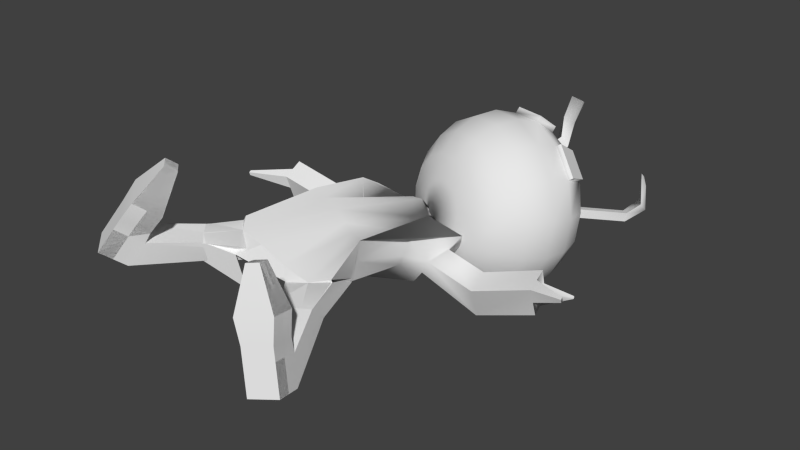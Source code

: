 # Source: mahluq_Dead.blend  (saved by Blender 2.75.0; exported with 4.5.12 LTS)
import bpy
from mathutils import Matrix  # noqa: F401  (used for matrix-valued properties, if any)

bpy.ops.wm.read_factory_settings(use_empty=True)
scene = bpy.context.scene
scene.name = 'Scene'

# ---- collections
col_collection_2 = bpy.data.collections.new('Collection 2'); scene.collection.children.link(col_collection_2)

# ---- materials (node trees are filled in below, after node groups)
mat_mahluq = bpy.data.materials.new('Mahluq')
mat_mahluq.alpha_threshold = 0.0
mat_mahluq.use_transparent_shadow = False
mat_mahluq.roughness = 0.5

# ---- material node trees

# ---- world
world_world = bpy.data.worlds.new('World'); scene.world = world_world
world_world.color = (0.05088, 0.05088, 0.05088)
world_world.use_sun_shadow = False
world_world.sun_shadow_jitter_overblur = 0.0
world_world.cycles.sampling_method = 'MANUAL'
world_world.cycles.sample_map_resolution = 256

# ---- meshes
me_cube = bpy.data.meshes.new('Cube')
me_cube.from_pydata([(0.06652, -0.8622, 0.6085), (-0.06081, -0.7628, 0.5017), (0.2006, -0.7266, 0.5748), (0.07326, -0.6272, 0.468), (-0.05736, -0.5861, 0.9145), (-0.1132, -0.5425, 0.8677), (0.001403, -0.5267, 0.8998), (-0.0544, -0.4831, 0.8529), (0.002857, -0.8125, 0.5551), (0.00623, -0.695, 0.4849), (0.1369, -0.6769, 0.5214), (0.1336, -0.7944, 0.5916), (0.04442, -0.5354, 0.5879), (-0.0265, -0.5049, 0.8763), (0.1717, -0.6348, 0.6946), (-0.08378, -0.5128, 0.8603), (-0.08526, -0.5643, 0.8911), (-0.02798, -0.5564, 0.9071), (-0.1222, -0.7039, 0.6297), (0.005144, -0.8033, 0.7365), (-0.03888, -0.6196, 0.6088), (0.08845, -0.719, 0.7155), (-0.05852, -0.7536, 0.6831), (-0.05588, -0.5346, 0.8837), (0.1081, -0.5851, 0.6413), (0.09125, -0.9035, 0.5405), (-0.03608, -0.8041, 0.4338), (0.2253, -0.7679, 0.5069), (0.09341, -0.6653, 0.3917), (0.02758, -0.8538, 0.4871), (0.03096, -0.7363, 0.4169), (0.1617, -0.7182, 0.4535), (0.1583, -0.8357, 0.5237), (0.1499, -1.001, 0.3794), (0.0226, -0.9021, 0.2726), (0.284, -0.8659, 0.3457), (0.1567, -0.7665, 0.2389), (0.08626, -0.9518, 0.326), (0.08963, -0.8343, 0.2558), (0.2203, -0.8162, 0.2923), (0.217, -0.9337, 0.3626), (-0.217, -0.5068, 0.392), (-0.1419, -0.448, 0.377), (-0.2917, -0.5659, 0.4078), (-0.215, -0.5296, 0.2649), (-0.1948, -0.4047, 0.2561), (-0.2841, -0.5952, 0.2809), (-0.3705, -0.3282, 0.4146), (-0.2609, -0.2338, 0.3764), (-0.4683, -0.4395, 0.3907), (-0.5764, -0.215, 0.266), (-0.4837, -0.05536, 0.2636), (-0.6359, -0.3113, 0.2873), (-0.06081, -0.7628, 0.5017), (0.07326, -0.6272, 0.468), (-0.05736, -0.5861, 0.9145), (-0.1132, -0.5425, 0.8677), (0.001403, -0.5267, 0.8998), (-0.0544, -0.4831, 0.8529), (0.00623, -0.695, 0.4849), (0.1369, -0.6769, 0.5214), (0.04442, -0.5354, 0.5879), (-0.0265, -0.5049, 0.8763), (0.1717, -0.6348, 0.6946), (-0.08378, -0.5128, 0.8603), (-0.08526, -0.5643, 0.8911), (-0.02798, -0.5564, 0.9071), (-0.1222, -0.7039, 0.6297), (-0.03888, -0.6196, 0.6088), (-0.05588, -0.5346, 0.8837), (0.1081, -0.5851, 0.6413), (-0.03608, -0.8041, 0.4338), (0.2253, -0.7679, 0.5069), (0.09799, -0.6685, 0.4001), (0.03096, -0.7363, 0.4169), (0.1617, -0.7182, 0.4535), (0.284, -0.8659, 0.3457), (0.1567, -0.7665, 0.2389), (0.2203, -0.8162, 0.2923), (-0.2176, -0.506, 0.3924), (-0.1515, -0.4353, 0.3823), (-0.2871, -0.5723, 0.4041), (-0.1565, -0.4512, 0.2503), (-0.3705, -0.3282, 0.4146), (-0.2486, -0.2667, 0.319), (-0.4776, -0.4343, 0.4042), (-0.6026, -0.2455, 0.2754), (-0.3007, -0.2504, 0.07216), (-0.6363, -0.3102, 0.2873), (0.3848, 0.4544, 0.3008), (0.2062, 0.4009, 0.2486), (0.3196, 0.6319, 0.3423), (0.1409, 0.5784, 0.2901), (0.2368, 0.3669, 0.6953), (0.1585, 0.3435, 0.6724), (0.2082, 0.4447, 0.7135), (0.1299, 0.4213, 0.6906), (0.2955, 0.4276, 0.2747), (0.1735, 0.4897, 0.2694), (0.2302, 0.6052, 0.3162), (0.3522, 0.5431, 0.3215), (0.1045, 0.5561, 0.4378), (0.169, 0.433, 0.7021), (0.2831, 0.6096, 0.4899), (0.1442, 0.3824, 0.6815), (0.1976, 0.3552, 0.6839), (0.2225, 0.4058, 0.7044), (0.1856, 0.3355, 0.3861), (0.3642, 0.389, 0.4383), (0.145, 0.4458, 0.4119), (0.3237, 0.4993, 0.4641), (0.2749, 0.3623, 0.4122), (0.1833, 0.3941, 0.693), (0.1938, 0.5828, 0.4638), (0.4004, 0.4784, 0.2226), (0.2155, 0.4249, 0.1633), (0.3352, 0.6559, 0.2642), (0.1466, 0.6021, 0.2015), (0.3111, 0.4517, 0.1965), (0.1892, 0.5137, 0.1912), (0.2459, 0.6292, 0.2381), (0.3678, 0.5672, 0.2434), (0.4375, 0.5355, 0.03716), (0.2439, 0.4787, -0.02207), (0.3723, 0.713, 0.07871), (0.1936, 0.6595, 0.02653), (0.3482, 0.5087, 0.01107), (0.2243, 0.5703, 0.004849), (0.283, 0.6862, 0.05262), (0.4049, 0.6242, 0.05794), (-0.08442, 0.3953, 0.283), (-0.108, 0.4882, 0.301), (-0.04201, 0.3121, 0.2558), (-0.1809, 0.3816, 0.1658), (-0.2168, 0.4678, 0.1907), (-0.1394, 0.2984, 0.1379), (-0.2868, 0.2868, 0.3156), (-0.3408, 0.4141, 0.3441), (-0.2355, 0.1494, 0.2828), (-0.5574, 0.2153, 0.1982), (-0.5822, 0.3487, 0.2128), (-0.5501, 0.07317, 0.1986), (0.2056, 0.401, 0.2475), (0.1408, 0.5784, 0.29), (0.2368, 0.3669, 0.6953), (0.1585, 0.3435, 0.6724), (0.2082, 0.4447, 0.7135), (0.1299, 0.4213, 0.6906), (0.1735, 0.4897, 0.2694), (0.2302, 0.6052, 0.3162), (0.1045, 0.5561, 0.4378), (0.169, 0.433, 0.7021), (0.2831, 0.6096, 0.4899), (0.1442, 0.3824, 0.6815), (0.1976, 0.3552, 0.6839), (0.2225, 0.4058, 0.7044), (0.1856, 0.3355, 0.3861), (0.145, 0.4458, 0.4119), (0.1833, 0.3941, 0.693), (0.1938, 0.5828, 0.4638), (0.2171, 0.4249, 0.1651), (0.3352, 0.6559, 0.2642), (0.1485, 0.6022, 0.2035), (0.1892, 0.5137, 0.1912), (0.2459, 0.6292, 0.2381), (0.3723, 0.713, 0.07871), (0.1936, 0.6595, 0.02653), (0.283, 0.6862, 0.05262), (-0.08715, 0.3938, 0.2844), (-0.1113, 0.4865, 0.3026), (-0.05324, 0.3062, 0.2615), (-0.2158, 0.4684, 0.1901), (-0.2868, 0.2868, 0.3156), (-0.3456, 0.4199, 0.3403), (-0.2565, 0.133, 0.2806), (-0.5602, 0.2187, 0.1994), (-0.5988, 0.3393, 0.2272), (-0.5672, 0.07221, 0.2113), (-0.3705, -0.3282, 0.4146), (-0.3229, -0.1185, 0.4064), (-0.4827, -0.4185, 0.4361), (-0.5837, -0.2384, 0.2754), (-0.5735, -0.1068, 0.2555), (-0.6266, -0.3248, 0.2906), (-0.2871, 0.2844, 0.3164), (-0.343, 0.4139, 0.3569), (-0.2963, 0.0835, 0.3513), (-0.5327, 0.2074, 0.1948), (-0.5579, 0.3444, 0.2039), (-0.5462, 0.06403, 0.2144), (-0.7722, -0.02662, 0.5694), (-0.7552, 0.08043, 0.5299), (-0.8019, -0.1243, 0.5985), (-0.8145, -0.1042, 0.2472), (-0.7773, -0.009336, 0.2103), (-0.843, -0.1908, 0.2939), (-0.6683, 0.2851, 0.4826), (-0.6302, 0.3744, 0.4746), (-0.7088, 0.1921, 0.4968), (-0.6954, 0.1956, 0.161), (-0.6614, 0.28, 0.1597), (-0.7313, 0.1026, 0.1756), (-1.4, 0.1384, 0.4), (-1.36, 0.2449, 0.4299), (-1.44, 0.03761, 0.3526), (-1.338, 0.2277, 0.07692), (-1.28, 0.2875, 0.1183), (-1.386, 0.1425, 0.03871), (-1.325, 0.4882, 0.2727), (-1.298, 0.5884, 0.2212), (-1.341, 0.3882, 0.3442), (-1.091, 0.3685, 0.0958), (-1.032, 0.4477, 0.05629), (-1.159, 0.3033, 0.1272), (-0.819, -0.1513, 0.4448), (-1.38, 0.1225, 0.09594), (-1.086, -0.002269, 0.6018), (-1.094, -0.00142, 0.2103), (-1.08, -0.01128, 0.2785), (-0.6416, 0.3262, 0.3143), (-1.075, 0.4771, 0.1085), (-0.9386, 0.4096, 0.1961), (-1.043, 0.5455, 0.5301), (-0.938, 0.4274, 0.2626), (-1.411, 0.07927, 0.2214), (-1.189, 0.5318, 0.1625), (-1.317, -0.07767, 0.4576), (-1.253, -0.01273, 0.1265), (-1.079, 0.004393, 0.4482), (-1.206, 0.6779, 0.3736), (-1.007, 0.5736, 0.245), (-0.9575, 0.4694, 0.3897), (-1.132, 0.6321, 0.2994), (-1.295, -0.05563, 0.2639), (-1.261, -0.4052, 0.2095), (-1.321, -0.3885, 0.02826), (-1.435, -0.4001, 0.09317), (-1.402, -0.4177, 0.2713), (-1.204, -0.8025, 0.329), (-1.258, -0.789, 0.1498), (-1.378, -0.7975, 0.2127), (-1.345, -0.815, 0.3908), (-1.231, -0.7958, 0.2394), (-1.318, -0.7932, 0.1812), (-1.361, -0.8063, 0.3017), (-1.274, -0.8088, 0.3599), (-1.399, -0.9593, 0.1173), (-1.231, -0.7958, 0.2394), (-1.258, -0.789, 0.1498), (-1.318, -0.7932, 0.1812), (-1.378, -0.7975, 0.2127), (-1.361, -0.8063, 0.3017), (-1.274, -0.8088, 0.3599), (-1.204, -0.8025, 0.329), (-1.345, -0.815, 0.3908), (-1.296, -0.801, 0.2706), (-1.419, -0.9607, 0.1276), (-1.414, -0.9635, 0.1567), (-1.392, -0.9618, 0.1465), (-1.084, -1.018, 0.3554), (-1.066, -1.016, 0.3477), (-1.073, -1.015, 0.3254), (-1.089, -1.016, 0.3332), (-0.9524, 0.9362, 0.2048), (-1.001, 0.9431, 0.02272), (-1.123, 0.9273, 0.08277), (-1.094, 0.9197, 0.2627), (-0.9534, 1.335, 0.3621), (-1.002, 1.344, 0.1813), (-1.124, 1.326, 0.2404), (-1.095, 1.318, 0.4201), (-0.9778, 1.339, 0.2717), (-1.063, 1.335, 0.2109), (-1.11, 1.322, 0.3303), (-1.024, 1.326, 0.3911), (-1.044, 1.331, 0.301), (-1.165, 1.485, 0.2659), (-1.173, 1.484, 0.2698), (-1.171, 1.484, 0.2815), (-1.162, 1.485, 0.2777), (-0.9259, 1.544, 0.3932), (-0.9319, 1.545, 0.3713), (-0.9431, 1.542, 0.4002), (-0.9478, 1.543, 0.3783), (-2.218, 0.6319, 0.1167), (-2.153, 0.5478, -0.02601), (-2.05, 0.462, -0.1322), (-1.92, 0.383, -0.1914), (-1.776, 0.3184, -0.198), (-1.631, 0.2746, -0.1512), (-1.5, 0.2559, -0.05568), (-1.396, 0.2641, 0.07928), (-1.378, 0.3169, 0.2336), (-2.191, 0.7012, 0.1063), (-2.101, 0.6795, -0.04581), (-1.978, 0.6432, -0.1594), (-1.836, 0.596, -0.2235), (-1.687, 0.5424, -0.2317), (-1.547, 0.4876, -0.1833), (-1.429, 0.4371, -0.08293), (-1.344, 0.3958, 0.05948), (-1.35, 0.3861, 0.2232), (-2.168, 0.7698, 0.1268), (-2.057, 0.8099, -0.006797), (-1.919, 0.8228, -0.1057), (-1.766, 0.8071, -0.1604), (-1.613, 0.7644, -0.1653), (-1.477, 0.6987, -0.1201), (-1.369, 0.6167, -0.02923), (-1.301, 0.5263, 0.09849), (-1.327, 0.4547, 0.2437), (-2.153, 0.8259, 0.1746), (-2.03, 0.9167, 0.08428), (-1.881, 0.9697, 0.01963), (-1.721, 0.9798, -0.01299), (-1.567, 0.946, -0.01037), (-1.432, 0.8715, 0.02723), (-1.331, 0.7636, 0.09612), (-1.273, 0.633, 0.1896), (-1.313, 0.5108, 0.2916), (-2.116, 0.8981, 0.2647), (-2.064, 0.948, 0.2524), (-1.872, 1.059, 0.195), (-1.711, 1.084, 0.1931), (-1.556, 1.056, 0.2064), (-1.422, 0.976, 0.2334), (-1.322, 0.8525, 0.2715), (-1.267, 0.6976, 0.317), (-1.31, 0.5448, 0.3586), (-2.12, 0.9006, 0.2952), (-2.071, 0.9526, 0.3105), (-1.893, 1.074, 0.39), (-1.736, 1.102, 0.4224), (-1.582, 1.075, 0.4474), (-1.447, 0.9941, 0.4626), (-1.344, 0.868, 0.4665), (-1.282, 0.7088, 0.4586), (-1.318, 0.5499, 0.4319), (-2.176, 0.8426, 0.3852), (-2.074, 0.9484, 0.4848), (-1.941, 1.013, 0.5709), (-1.792, 1.031, 0.6351), (-1.641, 0.9999, 0.6711), (-1.503, 0.9228, 0.6753), (-1.392, 0.8073, 0.6474), (-1.317, 0.6647, 0.5901), (-1.338, 0.5258, 0.4996), (-2.202, 0.7943, 0.437), (-2.122, 0.8567, 0.5834), (-2.007, 0.8871, 0.7065), (-1.87, 0.8827, 0.7945), (-1.723, 0.8438, 0.8387), (-1.581, 0.7743, 0.8347), (-1.458, 0.681, 0.783), (-1.365, 0.573, 0.6886), (-1.364, 0.4769, 0.5501), (-2.23, 0.7294, 0.4625), (-2.175, 0.7331, 0.6319), (-2.081, 0.7171, 0.7734), (-1.956, 0.6828, 0.8731), (-1.814, 0.6336, 0.9213), (-1.667, 0.5744, 0.9133), (-1.531, 0.511, 0.8499), (-1.418, 0.4494, 0.7372), (-1.392, 0.4118, 0.5749), (-2.255, 0.6589, 0.4574), (-2.224, 0.5991, 0.6221), (-2.148, 0.5326, 0.7598), (-2.035, 0.466, 0.8572), (-1.897, 0.4057, 0.9046), (-1.746, 0.3576, 0.8974), (-1.598, 0.3265, 0.8363), (-1.467, 0.3154, 0.7274), (-1.417, 0.3417, 0.57), (-2.274, 0.5446, 0.4356), (-2.268, 0.4917, 0.4956), (-2.198, 0.3657, 0.6683), (-2.094, 0.2697, 0.7496), (-1.958, 0.1993, 0.7915), (-1.805, 0.1614, 0.7898), (-1.648, 0.1596, 0.7448), (-1.503, 0.1942, 0.6609), (-1.435, 0.2787, 0.5362), (-2.278, 0.5238, 0.4091), (-2.275, 0.4523, 0.4453), (-2.221, 0.2452, 0.5146), (-2.122, 0.128, 0.5689), (-1.988, 0.05035, 0.6015), (-1.833, 0.0197, 0.6091), (-1.672, 0.03908, 0.5911), (-1.521, 0.1066, 0.5492), (-1.443, 0.2335, 0.4795), (-2.281, 0.5288, 0.2914), (-2.273, 0.3515, 0.3064), (-2.215, 0.1919, 0.3253), (-2.114, 0.06537, 0.3463), (-1.98, -0.01555, 0.3675), (-1.825, -0.04298, 0.3866), (-1.665, -0.01424, 0.4018), (-1.516, 0.06786, 0.4117), (-1.441, 0.2137, 0.4083), (-1.312, 0.3409, 0.3872), (-2.24, 0.7062, 0.2819), (-2.268, 0.5376, 0.218), (-2.247, 0.3683, 0.1667), (-2.18, 0.215, 0.1331), (-2.073, 0.09255, 0.1204), (-1.936, 0.01303, 0.1299), (-1.784, -0.0158, 0.1606), (-1.63, 0.00888, 0.2096), (-1.49, 0.08466, 0.272), (-1.427, 0.2225, 0.3349), (-2.245, 0.5741, 0.1562), (-2.204, 0.4378, 0.04917), (-2.121, 0.3105, -0.0287), (-2.004, 0.2049, -0.0698), (-1.864, 0.1311, -0.0701), (-1.715, 0.09653, -0.02958), (-1.572, 0.1044, 0.0478), (-1.448, 0.1541, 0.1545), (-1.405, 0.259, 0.2731), (-2.565, 0.5526, 0.4743), (-2.558, 0.4997, 0.5343), (-2.569, 0.5318, 0.4479), (-2.566, 0.4602, 0.484), (-2.651, 0.54, 0.6244), (-2.629, 0.4668, 0.6492), (-2.678, 0.5328, 0.6065), (-2.682, 0.4531, 0.6151), (-2.553, 0.649, 0.8291), (-2.531, 0.5758, 0.8539), (-2.581, 0.6418, 0.8111), (-2.584, 0.5621, 0.8197), (-2.343, 1.124, 0.222), (-2.291, 1.174, 0.2097), (-2.346, 1.126, 0.2525), (-2.297, 1.178, 0.2678), (-2.376, 1.247, 0.3518), (-2.329, 1.289, 0.3153), (-2.359, 1.237, 0.3753), (-2.296, 1.271, 0.36), (-2.373, 1.234, 0.5164), (-2.326, 1.277, 0.4799), (-2.355, 1.225, 0.5399), (-2.292, 1.259, 0.5246), (-2.106, 0.7239, 0.8076), (-1.982, 0.6896, 0.9073), (-2.173, 0.5394, 0.7941), (-2.061, 0.4728, 0.8914), (-1.951, 1.037, 0.5878), (-1.802, 1.055, 0.652), (-2.018, 0.9105, 0.7234), (-1.88, 0.9061, 0.8114), (0.04442, -0.5354, 0.5879), (-0.0544, -0.4831, 0.8529), (0.1717, -0.6348, 0.6946), (0.2006, -0.7266, 0.5748), (-0.08378, -0.5128, 0.8603), (-0.1132, -0.5425, 0.8677), (-0.02798, -0.5564, 0.9071), (0.001403, -0.5267, 0.8998), (-0.1222, -0.7039, 0.6297), (-0.06081, -0.7628, 0.5017), (0.005144, -0.8033, 0.7365), (-0.05736, -0.5861, 0.9145), (0.07326, -0.6272, 0.468), (0.06652, -0.8622, 0.6085), (0.03096, -0.7363, 0.4169), (0.09341, -0.6653, 0.3917), (0.09341, -0.6653, 0.3917), (-0.03608, -0.8041, 0.4338), (-0.03608, -0.8041, 0.4338), (0.09125, -0.9035, 0.5405), (0.2253, -0.7679, 0.5069), (0.217, -0.9337, 0.3626), (0.1499, -1.001, 0.3794), (0.1499, -1.001, 0.3794), (0.2203, -0.8162, 0.2923), (0.284, -0.8659, 0.3457), (0.284, -0.8659, 0.3457), (0.08626, -0.9518, 0.326), (0.0226, -0.9021, 0.2726), (0.1567, -0.7665, 0.2389), (-0.217, -0.5068, 0.392), (-0.1419, -0.448, 0.377), (-0.1419, -0.448, 0.377), (-0.2917, -0.5659, 0.4078), (-0.2917, -0.5659, 0.4078), (-0.215, -0.5296, 0.2649), (-0.1948, -0.4047, 0.2561), (-0.1948, -0.4047, 0.2561), (-0.2841, -0.5952, 0.2809), (-0.2841, -0.5952, 0.2809), (-0.5764, -0.215, 0.266), (-0.4837, -0.05536, 0.2636), (-0.4837, -0.05536, 0.2636), (-0.6359, -0.3113, 0.2873), (-0.6359, -0.3113, 0.2873), (-0.4683, -0.4395, 0.3907), (-0.2609, -0.2338, 0.3764), (0.04442, -0.5354, 0.5879), (-0.0544, -0.4831, 0.8529), (-0.08378, -0.5128, 0.8603), (-0.1132, -0.5425, 0.8677), (0.07326, -0.6272, 0.468), (0.03096, -0.7363, 0.4169), (0.09799, -0.6685, 0.4001), (0.09799, -0.6685, 0.4001), (-0.03608, -0.8041, 0.4338), (-0.2176, -0.506, 0.3924), (-0.1515, -0.4353, 0.3823), (-0.1515, -0.4353, 0.3823), (-0.2871, -0.5723, 0.4041), (-0.3705, -0.3282, 0.4146), (-0.3705, -0.3282, 0.4146), (-0.2486, -0.2667, 0.319), (-0.2486, -0.2667, 0.319), (-0.2486, -0.2667, 0.319), (-0.4776, -0.4343, 0.4042), (-0.4776, -0.4343, 0.4042), (0.1045, 0.5561, 0.4378), (0.1299, 0.4213, 0.6906), (0.2831, 0.6096, 0.4899), (0.3196, 0.6319, 0.3423), (0.1442, 0.3824, 0.6815), (0.1585, 0.3435, 0.6724), (0.2225, 0.4058, 0.7044), (0.2082, 0.4447, 0.7135), (0.1856, 0.3355, 0.3861), (0.2062, 0.4009, 0.2486), (0.3642, 0.389, 0.4383), (0.2368, 0.3669, 0.6953), (0.1409, 0.5784, 0.2901), (0.3848, 0.4544, 0.3008), (0.1892, 0.5137, 0.1912), (0.1466, 0.6021, 0.2015), (0.1466, 0.6021, 0.2015), (0.2155, 0.4249, 0.1633), (0.2155, 0.4249, 0.1633), (0.4004, 0.4784, 0.2226), (0.3352, 0.6559, 0.2642), (0.4049, 0.6242, 0.05794), (0.4375, 0.5355, 0.03716), (0.4375, 0.5355, 0.03716), (0.283, 0.6862, 0.05262), (0.3723, 0.713, 0.07871), (0.3723, 0.713, 0.07871), (0.3482, 0.5087, 0.01107), (0.2439, 0.4787, -0.02207), (0.1936, 0.6595, 0.02653), (-0.08442, 0.3953, 0.283), (-0.108, 0.4882, 0.301), (-0.108, 0.4882, 0.301), (-0.04201, 0.3121, 0.2558), (-0.04201, 0.3121, 0.2558), (-0.1809, 0.3816, 0.1658), (-0.2168, 0.4678, 0.1907), (-0.2168, 0.4678, 0.1907), (-0.1394, 0.2984, 0.1379), (-0.1394, 0.2984, 0.1379), (-0.5574, 0.2153, 0.1982), (-0.5822, 0.3487, 0.2128), (-0.5822, 0.3487, 0.2128), (-0.5501, 0.07317, 0.1986), (-0.5501, 0.07317, 0.1986), (-0.2355, 0.1494, 0.2828), (-0.3408, 0.4141, 0.3441), (0.1045, 0.5561, 0.4378), (0.1299, 0.4213, 0.6906), (0.1442, 0.3824, 0.6815), (0.1585, 0.3435, 0.6724), (0.1408, 0.5784, 0.29), (0.1892, 0.5137, 0.1912), (0.1485, 0.6022, 0.2035), (0.1485, 0.6022, 0.2035), (0.2171, 0.4249, 0.1651), (-0.08715, 0.3938, 0.2844), (-0.1113, 0.4865, 0.3026), (-0.1113, 0.4865, 0.3026), (-0.05324, 0.3062, 0.2615), (-0.2868, 0.2868, 0.3156), (-0.2868, 0.2868, 0.3156), (-0.3456, 0.4199, 0.3403), (-0.3456, 0.4199, 0.3403), (-0.3456, 0.4199, 0.3403), (-0.2565, 0.133, 0.2806), (-0.2565, 0.133, 0.2806), (-0.2963, 0.0835, 0.3513), (-0.2963, 0.0835, 0.3513), (-0.5988, 0.3393, 0.2272), (-0.5988, 0.3393, 0.2272), (-0.3705, -0.3282, 0.4146), (-0.3705, -0.3282, 0.4146), (-0.3229, -0.1185, 0.4064), (-0.3229, -0.1185, 0.4064), (-0.4827, -0.4185, 0.4361), (-0.4827, -0.4185, 0.4361), (-0.4827, -0.4185, 0.4361), (-0.5837, -0.2384, 0.2754), (-0.5837, -0.2384, 0.2754), (-0.5735, -0.1068, 0.2555), (-0.5735, -0.1068, 0.2555), (-0.6266, -0.3248, 0.2906), (-0.6266, -0.3248, 0.2906), (-0.6266, -0.3248, 0.2906), (-0.6614, 0.28, 0.1597), (-0.5579, 0.3444, 0.2039), (-0.5579, 0.3444, 0.2039), (-0.5579, 0.3444, 0.2039), (-0.2871, 0.2844, 0.3164), (-0.2871, 0.2844, 0.3164), (-0.343, 0.4139, 0.3569), (-0.343, 0.4139, 0.3569), (-0.343, 0.4139, 0.3569), (-0.5327, 0.2074, 0.1948), (-0.5327, 0.2074, 0.1948), (-0.5462, 0.06403, 0.2144), (-0.5462, 0.06403, 0.2144), (-0.6363, -0.3102, 0.2873), (-0.6026, -0.2455, 0.2754), (-0.3007, -0.2504, 0.07216), (-0.3007, -0.2504, 0.07216), (-0.5672, 0.07221, 0.2113), (-0.5602, 0.2187, 0.1994), (-0.6302, 0.3744, 0.4746), (-0.843, -0.1908, 0.2939), (-0.8019, -0.1243, 0.5985), (-1.338, 0.2277, 0.07692), (-1.28, 0.2875, 0.1183), (-1.386, 0.1425, 0.03871), (-1.091, 0.3685, 0.0958), (-1.032, 0.4477, 0.05629), (-1.159, 0.3033, 0.1272), (-1.317, -0.07767, 0.4576), (-1.043, 0.5455, 0.5301), (-1.38, 0.1225, 0.09594), (-1.086, -0.002269, 0.6018), (-1.075, 0.4771, 0.1085), (-1.206, 0.6779, 0.3736), (-1.132, 0.6321, 0.2994), (-1.295, -0.05563, 0.2639), (-1.261, -0.4052, 0.2095), (-1.321, -0.3885, 0.02826), (-1.402, -0.4177, 0.2713), (-1.231, -0.7958, 0.2394), (-1.231, -0.7958, 0.2394), (-1.258, -0.789, 0.1498), (-1.258, -0.789, 0.1498), (-1.258, -0.789, 0.1498), (-1.318, -0.7932, 0.1812), (-1.318, -0.7932, 0.1812), (-1.378, -0.7975, 0.2127), (-1.378, -0.7975, 0.2127), (-1.361, -0.8063, 0.3017), (-1.361, -0.8063, 0.3017), (-1.274, -0.8088, 0.3599), (-1.274, -0.8088, 0.3599), (-1.204, -0.8025, 0.329), (-1.204, -0.8025, 0.329), (-1.204, -0.8025, 0.329), (-1.345, -0.815, 0.3908), (-1.345, -0.815, 0.3908), (-1.345, -0.815, 0.3908), (-1.361, -0.8063, 0.3017), (-1.361, -0.8063, 0.3017), (-1.361, -0.8063, 0.3017), (-1.378, -0.7975, 0.2127), (-1.378, -0.7975, 0.2127), (-1.231, -0.7958, 0.2394), (-1.231, -0.7958, 0.2394), (-1.231, -0.7958, 0.2394), (-1.204, -0.8025, 0.329), (-1.204, -0.8025, 0.329), (-1.204, -0.8025, 0.329), (-1.258, -0.789, 0.1498), (-1.258, -0.789, 0.1498), (-1.318, -0.7932, 0.1812), (-1.318, -0.7932, 0.1812), (-1.318, -0.7932, 0.1812), (-1.274, -0.8088, 0.3599), (-1.274, -0.8088, 0.3599), (-1.274, -0.8088, 0.3599), (-1.345, -0.815, 0.3908), (-1.345, -0.815, 0.3908), (-1.399, -0.9593, 0.1173), (-1.419, -0.9607, 0.1276), (-1.414, -0.9635, 0.1567), (-1.084, -1.018, 0.3554), (-1.066, -1.016, 0.3477), (-1.066, -1.016, 0.3477), (-1.073, -1.015, 0.3254), (-1.094, 0.9197, 0.2627), (-0.9524, 0.9362, 0.2048), (-1.001, 0.9431, 0.02272), (-0.9778, 1.339, 0.2717), (-1.002, 1.344, 0.1813), (-1.024, 1.326, 0.3911), (-1.095, 1.318, 0.4201), (-1.095, 1.318, 0.4201), (-0.9534, 1.335, 0.3621), (-1.11, 1.322, 0.3303), (-1.165, 1.485, 0.2659), (-1.173, 1.484, 0.2698), (-1.171, 1.484, 0.2815), (-0.9259, 1.544, 0.3932), (-0.9259, 1.544, 0.3932), (-0.9319, 1.545, 0.3713), (-0.9431, 1.542, 0.4002), (-2.116, 0.8981, 0.2647), (-2.116, 0.8981, 0.2647), (-2.064, 0.948, 0.2524), (-2.064, 0.948, 0.2524), (-2.12, 0.9006, 0.2952), (-2.12, 0.9006, 0.2952), (-2.071, 0.9526, 0.3105), (-2.071, 0.9526, 0.3105), (-2.274, 0.5446, 0.4356), (-2.274, 0.5446, 0.4356), (-2.268, 0.4917, 0.4956), (-2.268, 0.4917, 0.4956), (-2.278, 0.5238, 0.4091), (-2.278, 0.5238, 0.4091), (-2.275, 0.4523, 0.4453), (-2.275, 0.4523, 0.4453), (-2.558, 0.4997, 0.5343), (-2.566, 0.4602, 0.484), (-2.565, 0.5526, 0.4743), (-2.629, 0.4668, 0.6492), (-2.682, 0.4531, 0.6151), (-2.553, 0.649, 0.8291), (-2.531, 0.5758, 0.8539), (-2.581, 0.6418, 0.8111), (-2.291, 1.174, 0.2097), (-2.346, 1.126, 0.2525), (-2.297, 1.178, 0.2678), (-2.296, 1.271, 0.36), (-2.355, 1.225, 0.5399), (-2.292, 1.259, 0.5246), (-2.373, 1.234, 0.5164), (-2.106, 0.7239, 0.8076), (-2.106, 0.7239, 0.8076), (-1.982, 0.6896, 0.9073), (-1.982, 0.6896, 0.9073), (-2.173, 0.5394, 0.7941), (-2.173, 0.5394, 0.7941), (-2.061, 0.4728, 0.8914), (-2.061, 0.4728, 0.8914), (-1.951, 1.037, 0.5878), (-1.951, 1.037, 0.5878), (-1.802, 1.055, 0.652), (-1.802, 1.055, 0.652), (-2.018, 0.9105, 0.7234), (-2.018, 0.9105, 0.7234), (-1.88, 0.9061, 0.8114), (-1.88, 0.9061, 0.8114)], [], [(0, 8, 29, 25), (24, 13, 460, 14), (23, 16, 464, 17), (22, 8, 0, 19), (21, 455, 6, 459), (20, 453, 465, 9), (461, 20, 9, 1), (458, 457, 20, 461), (457, 454, 453, 20), (463, 21, 459, 4), (466, 11, 21, 463), (11, 2, 455, 21), (16, 22, 19, 464), (5, 18, 22, 16), (18, 462, 8, 22), (13, 23, 17, 460), (7, 15, 23, 13), (15, 5, 16, 23), (10, 24, 14, 456), (3, 12, 24, 10), (12, 7, 13, 24), (11, 466, 472, 32), (27, 32, 40, 479), (3, 10, 31, 469), (9, 465, 468, 467), (2, 11, 32, 27), (1, 9, 467, 471), (10, 456, 473, 31), (8, 462, 470, 29), (480, 481, 38, 482, 477, 478, 474, 475), (485, 490, 495, 48), (29, 470, 34, 37), (31, 473, 35, 39), (469, 31, 39, 36), (25, 29, 37, 476), (482, 38, 488, 489), (32, 472, 33, 40), (34, 470, 487, 492), (26, 30, 483, 486), (38, 481, 491, 488), (469, 36, 490, 485), (30, 28, 484, 483), (499, 494, 493, 496, 498, 47), (44, 46, 497, 50), (43, 41, 47, 498), (41, 42, 499, 47), (492, 487, 49, 52), (45, 44, 50, 51), (70, 62, 57, 63), (69, 65, 55, 66), (68, 500, 504, 59), (67, 68, 59, 53), (503, 502, 68, 67), (502, 501, 500, 68), (62, 69, 66, 57), (58, 64, 69, 62), (64, 56, 65, 69), (54, 61, 70, 60), (61, 58, 62, 70), (54, 60, 75, 507), (59, 504, 506, 505), (53, 59, 505, 508), (511, 82, 621, 516), (75, 72, 76, 78), (507, 75, 78, 77), (71, 74, 509, 512), (507, 77, 82, 511), (74, 73, 510, 509), (585, 581, 610, 587), (81, 79, 513, 518), (79, 80, 515, 513), (89, 97, 118, 114), (113, 102, 527, 103), (112, 105, 531, 106), (111, 97, 89, 108), (110, 522, 95, 526), (109, 520, 532, 98), (528, 109, 98, 90), (525, 524, 109, 528), (524, 521, 520, 109), (530, 110, 526, 93), (533, 100, 110, 530), (100, 91, 522, 110), (105, 111, 108, 531), (94, 107, 111, 105), (107, 529, 97, 111), (102, 112, 106, 527), (96, 104, 112, 102), (104, 94, 105, 112), (99, 113, 103, 523), (92, 101, 113, 99), (101, 96, 102, 113), (100, 533, 539, 121), (116, 121, 129, 546), (92, 99, 120, 536), (98, 532, 535, 534), (91, 100, 121, 116), (90, 98, 534, 538), (99, 523, 540, 120), (97, 529, 537, 118), (547, 548, 127, 549, 544, 545, 541, 542), (552, 557, 562, 137), (118, 537, 123, 126), (120, 540, 124, 128), (536, 120, 128, 125), (114, 118, 126, 543), (549, 127, 555, 556), (121, 539, 122, 129), (123, 537, 554, 559), (115, 119, 550, 553), (127, 548, 558, 555), (536, 125, 557, 552), (119, 117, 551, 550), (566, 561, 560, 563, 565, 136), (133, 135, 564, 139), (132, 130, 136, 565), (130, 131, 566, 136), (559, 554, 138, 141), (134, 133, 139, 140), (159, 151, 146, 152), (158, 154, 144, 155), (157, 567, 571, 148), (156, 157, 148, 142), (570, 569, 157, 156), (569, 568, 567, 157), (151, 158, 155, 146), (147, 153, 158, 151), (153, 145, 154, 158), (143, 150, 159, 149), (150, 147, 151, 159), (143, 149, 164, 574), (148, 571, 573, 572), (142, 148, 572, 575), (578, 171, 590, 583), (164, 161, 165, 167), (574, 164, 167, 166), (160, 163, 576, 579), (574, 166, 171, 578), (163, 162, 577, 576), (86, 618, 602, 599), (170, 168, 580, 586), (168, 169, 582, 580), (517, 174, 588, 594), (600, 598, 193, 194), (179, 186, 198, 191), (606, 614, 199, 605), (514, 84, 593, 591), (584, 176, 607, 612), (177, 87, 601, 617), (88, 519, 596, 603), (589, 623, 187, 608), (85, 83, 592, 595), (175, 622, 616, 615), (620, 619, 181, 182), (172, 173, 611, 609), (640, 633, 204, 224), (198, 196, 208, 210), (190, 191, 203, 202), (614, 189, 201, 199), (184, 613, 624, 196), (189, 600, 194, 201), (598, 604, 625, 193), (178, 179, 191, 190), (186, 184, 196, 198), (183, 597, 192, 214, 195), (185, 188, 200, 219, 197), (180, 178, 190, 626), (203, 628, 627, 629, 635, 224, 204, 202), (209, 225, 637, 631, 630, 632, 210, 208), (210, 401, 203), (223, 221, 212, 220, 230), (626, 190, 202, 204, 226, 636), (605, 199, 211, 212, 221), (191, 198, 210, 203), (194, 193, 205, 206), (199, 201, 213, 211), (196, 624, 634, 638, 209, 208), (201, 194, 206, 213), (193, 625, 217, 207, 205), (217, 218, 227, 215, 207), (195, 214, 218, 217), (214, 192, 216, 228, 218), (225, 639, 691, 265), (197, 219, 223, 231, 222), (219, 200, 221, 223), (229, 232, 225, 209), (222, 231, 232, 229), (231, 223, 230, 232), (215, 227, 641, 642), (218, 228, 640, 227), (228, 216, 633, 640), (234, 237, 660, 655, 657), (224, 635, 235, 236), (227, 640, 237, 234), (233, 224, 236, 643), (646, 644, 668, 674), (236, 235, 647, 649, 651), (643, 236, 651, 653, 661), (642, 641, 658, 645, 648), (656, 662, 683, 680), (654, 652, 666, 663), (242, 659, 671, 669), (667, 676, 684, 685), (670, 255, 677, 675), (672, 679, 687, 688), (681, 682, 664, 255), (650, 239, 248, 678), (238, 245, 252, 673), (240, 243, 249, 250), (241, 244, 251, 254), (258, 686, 256, 246), (677, 255, 258, 246), (665, 667, 685, 257), (255, 664, 686, 258), (689, 259, 262, 690), (255, 670, 690, 262), (247, 253, 260, 261), (681, 255, 262, 259), (265, 691, 698, 700, 269), (232, 230, 263, 266), (230, 220, 693, 692), (637, 225, 265, 264), (275, 694, 695, 272), (692, 693, 268, 271, 699), (266, 263, 267, 696, 697), (264, 265, 269, 272, 695), (273, 275, 279, 703), (270, 274, 275, 273), (699, 271, 706, 704), (703, 279, 701, 702), (272, 269, 277, 276), (275, 272, 701, 279), (269, 700, 278, 277), (707, 705, 281, 283), (694, 275, 283, 281), (275, 274, 707, 283), (696, 267, 280, 282), (285, 284, 293, 294), (292, 291, 300, 301), (289, 288, 297, 298), (286, 285, 294, 295), (290, 289, 298, 299), (287, 286, 295, 296), (291, 290, 299, 300), (288, 287, 296, 297), (294, 293, 302, 303), (301, 300, 309, 310), (298, 297, 306, 307), (295, 294, 303, 304), (299, 298, 307, 308), (296, 295, 304, 305), (300, 299, 308, 309), (297, 296, 305, 306), (306, 305, 314, 315), (303, 302, 311, 312), (310, 309, 318, 319), (307, 306, 315, 316), (304, 303, 312, 313), (308, 307, 316, 317), (305, 304, 313, 314), (309, 308, 317, 318), (318, 317, 326, 327), (315, 314, 323, 324), (312, 311, 708, 710), (319, 318, 327, 328), (316, 315, 324, 325), (313, 312, 710, 322), (317, 316, 325, 326), (314, 313, 322, 323), (326, 325, 334, 335), (323, 322, 331, 332), (327, 326, 335, 336), (324, 323, 332, 333), (711, 709, 433, 732), (328, 327, 336, 337), (325, 324, 333, 334), (322, 710, 714, 331), (331, 714, 339, 340), (335, 334, 343, 344), (332, 331, 340, 341), (336, 335, 344, 345), (333, 332, 341, 342), (714, 712, 338, 339), (337, 336, 345, 346), (334, 333, 342, 343), (343, 342, 351, 352), (340, 339, 348, 349), (344, 343, 352, 353), (349, 350, 753, 751), (345, 344, 353, 354), (342, 341, 350, 351), (339, 338, 347, 348), (346, 345, 354, 355), (348, 347, 356, 357), (355, 354, 363, 364), (352, 351, 360, 361), (349, 348, 357, 358), (353, 352, 361, 362), (350, 349, 358, 359), (354, 353, 362, 363), (351, 350, 359, 360), (363, 362, 371, 372), (360, 359, 368, 369), (357, 356, 365, 366), (364, 363, 372, 373), (361, 360, 369, 370), (358, 357, 366, 367), (362, 361, 370, 371), (359, 358, 739, 741), (368, 367, 376, 377), (372, 371, 380, 381), (369, 368, 377, 378), (366, 365, 716, 718), (373, 372, 381, 382), (370, 369, 378, 379), (367, 366, 718, 376), (371, 370, 379, 380), (380, 379, 388, 389), (377, 376, 385, 386), (381, 380, 389, 390), (378, 377, 386, 387), (723, 719, 422, 424), (382, 381, 390, 391), (379, 378, 387, 388), (376, 718, 722, 385), (385, 722, 393, 394), (389, 388, 397, 398), (386, 385, 394, 395), (390, 389, 398, 399), (387, 386, 395, 396), (722, 720, 392, 393), (391, 390, 399, 400), (388, 387, 396, 397), (400, 399, 410, 411), (397, 396, 407, 408), (394, 393, 404, 405), (398, 397, 408, 409), (395, 394, 405, 406), (399, 398, 409, 410), (396, 395, 406, 407), (393, 392, 403, 404), (407, 406, 415, 416), (404, 403, 412, 413), (411, 410, 419, 420), (408, 407, 416, 417), (405, 404, 413, 414), (409, 408, 417, 418), (406, 405, 414, 415), (410, 409, 418, 419), (401, 292, 301), (284, 402, 293), (401, 301, 310), (293, 402, 302), (401, 310, 319), (302, 402, 311), (311, 402, 708), (401, 319, 328), (708, 402, 712), (401, 328, 337), (401, 337, 346), (712, 402, 338), (401, 346, 355), (338, 402, 347), (401, 355, 364), (347, 402, 356), (401, 364, 373), (356, 402, 365), (365, 402, 716), (401, 373, 382), (716, 402, 720), (401, 382, 391), (401, 391, 400), (720, 402, 392), (401, 400, 411), (392, 402, 403), (401, 411, 420), (403, 402, 412), (412, 402, 284), (419, 418, 290, 291), (416, 415, 287, 288), (413, 412, 284, 285), (420, 419, 291, 292), (417, 416, 288, 289), (414, 413, 285, 286), (401, 420, 292), (418, 417, 289, 290), (415, 414, 286, 287), (203, 401, 628), (210, 632, 401), (632, 628, 401), (424, 422, 426, 428), (721, 384, 725, 423), (375, 717, 726, 724), (374, 383, 423, 421), (425, 427, 431, 429), (423, 725, 728, 427), (421, 423, 427, 425), (724, 726, 425, 727), (730, 729, 731, 432), (727, 425, 429, 430), (428, 426, 730, 432), (427, 728, 432, 731), (436, 434, 438, 440), (320, 713, 435, 433), (715, 321, 434, 436), (329, 330, 734, 733), (437, 439, 443, 441), (733, 734, 735, 439), (433, 435, 439, 437), (732, 433, 437, 438), (442, 738, 736, 737), (438, 437, 738, 442), (440, 438, 442, 737), (439, 735, 444, 443), (742, 740, 743, 745), (358, 367, 744, 445), (367, 368, 746, 447), (368, 359, 446, 448), (749, 747, 752, 754), (341, 340, 748, 750), (350, 341, 450, 452), (340, 349, 451, 449)])
me_cube.polygons.foreach_set('use_smooth', [1, 1, 1, 1, 1, 1, 1, 1, 1, 1, 1, 1, 1, 1, 1, 1, 1, 1, 1, 1, 1, 1, 1, 1, 1, 1, 1, 1, 1, 1, 1, 1, 1, 1, 1, 1, 1, 1, 1, 1, 1, 1, 1, 1, 1, 1, 1, 1, 1, 1, 1, 1, 1, 1, 1, 1, 1, 1, 1, 1, 1, 1, 1, 1, 1, 1, 1, 1, 1, 1, 1, 1, 1, 1, 1, 1, 1, 1, 1, 1, 1, 1, 1, 1, 1, 1, 1, 1, 1, 1, 1, 1, 1, 1, 1, 1, 1, 1, 1, 1, 1, 1, 1, 1, 1, 1, 1, 1, 1, 1, 1, 1, 1, 1, 1, 1, 1, 1, 1, 1, 1, 1, 1, 1, 1, 1, 1, 1, 1, 1, 1, 1, 1, 1, 1, 1, 1, 1, 1, 1, 1, 1, 1, 1, 1, 1, 1, 1, 1, 1, 1, 1, 1, 1, 1, 1, 1, 1, 1, 1, 1, 1, 1, 1, 1, 1, 1, 1, 1, 1, 1, 1, 1, 1, 1, 1, 1, 1, 1, 1, 1, 1, 1, 1, 1, 1, 1, 1, 1, 1, 1, 1, 1, 1, 1, 1, 1, 1, 1, 1, 1, 1, 1, 1, 1, 1, 1, 1, 1, 1, 1, 1, 1, 1, 1, 1, 1, 1, 1, 1, 1, 1, 1, 1, 1, 1, 1, 1, 1, 1, 1, 1, 1, 1, 1, 1, 1, 1, 1, 1, 1, 1, 1, 1, 1, 1, 1, 1, 1, 1, 1, 1, 1, 1, 1, 1, 1, 1, 1, 1, 1, 1, 1, 1, 1, 1, 1, 1, 1, 1, 1, 1, 1, 1, 1, 1, 1, 1, 1, 1, 1, 1, 1, 1, 1, 1, 1, 1, 1, 1, 1, 1, 1, 1, 1, 1, 1, 1, 1, 1, 1, 1, 1, 1, 1, 1, 1, 1, 1, 1, 1, 1, 1, 1, 1, 1, 1, 1, 1, 1, 1, 1, 1, 1, 1, 1, 1, 1, 1, 1, 1, 1, 1, 1, 1, 1, 1, 1, 1, 1, 1, 1, 1, 1, 1, 1, 1, 1, 1, 1, 1, 1, 1, 1, 1, 1, 1, 1, 1, 1, 1, 1, 1, 1, 1, 1, 1, 1, 1, 1, 1, 1, 1, 1, 1, 1, 1, 1, 1, 1, 1, 1, 1, 1, 1, 1, 1, 1, 1, 1, 1, 1, 1, 1, 1, 1, 1, 1, 1, 1, 1, 1, 1, 1, 1, 1, 1, 1, 1, 1, 1, 1, 1, 1, 0, 1, 1, 1, 0, 1, 1, 1])
_uv = me_cube.uv_layers.new(name='UVMap')
_uv.uv.foreach_set('vector', [0.6307, 0.8664, 0.627, 0.8425, 0.6477, 0.8393, 0.6515, 0.8632, 0.5899, 0.4912, 0.5215, 0.482, 0.5232, 0.4716, 0.5937, 0.4674, 0.7581, 0.2309, 0.7581, 0.2203, 0.7688, 0.2203, 0.7688, 0.2309, 0.5891, 0.8485, 0.627, 0.8425, 0.6307, 0.8664, 0.5929, 0.8725, 0.3574, 0.8128, 0.3878, 0.8128, 0.3682, 0.8802, 0.3575, 0.8802, 0.6109, 0.9417, 0.6412, 0.9417, 0.6351, 0.9794, 0.6107, 0.9794, 0.5805, 0.9417, 0.6109, 0.9417, 0.6107, 0.9794, 0.5863, 0.9794, 0.6001, 0.8725, 0.6108, 0.8725, 0.6109, 0.9417, 0.5805, 0.9417, 0.6108, 0.8725, 0.6215, 0.8725, 0.6412, 0.9417, 0.6109, 0.9417, 0.3271, 0.8128, 0.3574, 0.8128, 0.3575, 0.8802, 0.3468, 0.8802, 0.333, 0.7748, 0.3574, 0.7748, 0.3574, 0.8128, 0.3271, 0.8128, 0.3574, 0.7748, 0.3818, 0.7748, 0.3878, 0.8128, 0.3574, 0.8128, 0.5215, 0.8584, 0.5891, 0.8485, 0.5929, 0.8725, 0.5232, 0.8689, 0.5199, 0.8479, 0.5853, 0.8246, 0.5891, 0.8485, 0.5215, 0.8584, 0.5853, 0.8246, 0.6232, 0.8185, 0.627, 0.8425, 0.5891, 0.8485, 0.7581, 0.2415, 0.7581, 0.2309, 0.7688, 0.2309, 0.7688, 0.2415, 0.7475, 0.2415, 0.7475, 0.2309, 0.7581, 0.2309, 0.7581, 0.2415, 0.7475, 0.2309, 0.7475, 0.2203, 0.7581, 0.2203, 0.7581, 0.2309, 0.6274, 0.4978, 0.5899, 0.4912, 0.5937, 0.4674, 0.6313, 0.4739, 0.6236, 0.5216, 0.586, 0.5151, 0.5899, 0.4912, 0.6274, 0.4978, 0.586, 0.5151, 0.5199, 0.4925, 0.5215, 0.482, 0.5899, 0.4912, 0.3574, 0.7748, 0.333, 0.7748, 0.333, 0.7539, 0.3574, 0.7539, 0.3818, 0.7539, 0.3574, 0.7539, 0.3574, 0.7045, 0.3818, 0.7045, 0.6236, 0.5216, 0.6274, 0.4978, 0.6481, 0.5011, 0.6443, 0.525, 0.6107, 0.9794, 0.6351, 0.9794, 0.6351, 1.0, 0.6107, 1.0, 0.3818, 0.7748, 0.3574, 0.7748, 0.3574, 0.7539, 0.3818, 0.7539, 0.5863, 0.9794, 0.6107, 0.9794, 0.6107, 1.0, 0.5863, 1.0, 0.6274, 0.4978, 0.6313, 0.4739, 0.652, 0.4773, 0.6481, 0.5011, 0.627, 0.8425, 0.6232, 0.8185, 0.6439, 0.8153, 0.6477, 0.8393, 0.1781, 0.5827, 0.178, 0.5584, 0.2024, 0.5583, 0.2268, 0.5582, 0.2269, 0.5824, 0.2271, 0.6067, 0.2027, 0.6068, 0.1783, 0.6069, 0.5702, 0.5998, 0.6194, 0.6077, 0.7011, 0.6698, 0.6264, 0.6578, 0.6477, 0.8393, 0.6439, 0.8153, 0.6931, 0.8077, 0.6969, 0.8316, 0.6481, 0.5011, 0.652, 0.4773, 0.7011, 0.4852, 0.6973, 0.509, 0.6443, 0.525, 0.6481, 0.5011, 0.6973, 0.509, 0.6935, 0.5329, 0.6515, 0.8632, 0.6477, 0.8393, 0.6969, 0.8316, 0.7007, 0.8556, 0.2268, 0.5582, 0.2024, 0.5583, 0.2027, 0.4714, 0.2271, 0.4712, 0.3574, 0.7539, 0.333, 0.7539, 0.333, 0.7045, 0.3574, 0.7045, 0.6931, 0.8077, 0.6439, 0.8153, 0.57, 0.7398, 0.6192, 0.7322, 0.2727, 0.874, 0.2971, 0.8739, 0.2971, 0.9647, 0.2727, 0.9648, 0.2024, 0.5583, 0.178, 0.5584, 0.1783, 0.4715, 0.2027, 0.4714, 0.6443, 0.525, 0.6935, 0.5329, 0.6194, 0.6077, 0.5702, 0.5998, 0.2971, 0.8739, 0.3215, 0.8738, 0.3215, 0.9646, 0.2971, 0.9647, 0.7753, 0.5538, 0.7753, 0.6282, 0.7382, 0.6283, 0.7011, 0.6284, 0.7011, 0.554, 0.7382, 0.5539, 0.7368, 0.8725, 0.7612, 0.8725, 0.7736, 0.9639, 0.7365, 0.9639, 0.7127, 0.4835, 0.7371, 0.4834, 0.7382, 0.5539, 0.7011, 0.554, 0.7371, 0.4834, 0.7615, 0.4834, 0.7753, 0.5538, 0.7382, 0.5539, 0.6192, 0.7322, 0.57, 0.7398, 0.6259, 0.6813, 0.7007, 0.6698, 0.7124, 0.8725, 0.7368, 0.8725, 0.7365, 0.9639, 0.6994, 0.9639, 0.3971, 0.5259, 0.3288, 0.5167, 0.3304, 0.5063, 0.4009, 0.5021, 0.7581, 0.2522, 0.7581, 0.2415, 0.7688, 0.2415, 0.7688, 0.2522, 0.5502, 0.9417, 0.5805, 0.9417, 0.5745, 0.9794, 0.5501, 0.9794, 0.5199, 0.9417, 0.5502, 0.9417, 0.5501, 0.9794, 0.5257, 0.9794, 0.5394, 0.8725, 0.5501, 0.8725, 0.5502, 0.9417, 0.5199, 0.9417, 0.5501, 0.8725, 0.5608, 0.8725, 0.5805, 0.9417, 0.5502, 0.9417, 0.7581, 0.2628, 0.7581, 0.2522, 0.7688, 0.2522, 0.7688, 0.2628, 0.7475, 0.2628, 0.7475, 0.2522, 0.7581, 0.2522, 0.7581, 0.2628, 0.7475, 0.2522, 0.7475, 0.2415, 0.7581, 0.2415, 0.7581, 0.2522, 0.4308, 0.5564, 0.3932, 0.5498, 0.3971, 0.5259, 0.4347, 0.5325, 0.3932, 0.5498, 0.3271, 0.5272, 0.3288, 0.5167, 0.3971, 0.5259, 0.4308, 0.5564, 0.4347, 0.5325, 0.4554, 0.5358, 0.4515, 0.5597, 0.5501, 0.9794, 0.5745, 0.9794, 0.5744, 1.0, 0.55, 1.0, 0.5257, 0.9794, 0.5501, 0.9794, 0.55, 1.0, 0.5256, 1.0, 0.3774, 0.6345, 0.4266, 0.6424, 0.5084, 0.7045, 0.4337, 0.6925, 0.4554, 0.5358, 0.4592, 0.512, 0.5084, 0.5199, 0.5045, 0.5437, 0.4515, 0.5597, 0.4554, 0.5358, 0.5045, 0.5437, 0.5007, 0.5676, 0.398, 0.8804, 0.4225, 0.8803, 0.4225, 0.9711, 0.398, 0.9712, 0.4515, 0.5597, 0.5007, 0.5676, 0.4266, 0.6424, 0.3774, 0.6345, 0.4225, 0.8803, 0.4469, 0.8802, 0.4469, 0.971, 0.4225, 0.9711, 0.0, 0.0, 0.0, 0.0, 0.0, 0.0, 0.0, 0.0, 0.398, 0.8919, 0.398, 0.9162, 0.3271, 0.9171, 0.3271, 0.8802, 0.398, 0.9162, 0.398, 0.9404, 0.3271, 0.9539, 0.3271, 0.9171, 0.8115, 0.8664, 0.8078, 0.8425, 0.8285, 0.8393, 0.8323, 0.8632, 0.5899, 0.02385, 0.5215, 0.01465, 0.5232, 0.004196, 0.5937, 0.0, 0.749, 0.639, 0.749, 0.6284, 0.7597, 0.6284, 0.7597, 0.639, 0.7699, 0.8485, 0.8078, 0.8425, 0.8115, 0.8664, 0.7737, 0.8725, 0.4181, 0.772, 0.3878, 0.772, 0.4073, 0.7045, 0.418, 0.7045, 0.8854, 0.6003, 0.9158, 0.6003, 0.9097, 0.6379, 0.8853, 0.6379, 0.8551, 0.6003, 0.8854, 0.6003, 0.8853, 0.6379, 0.8609, 0.6379, 0.8747, 0.531, 0.8854, 0.531, 0.8854, 0.6003, 0.8551, 0.6003, 0.8854, 0.531, 0.8961, 0.531, 0.9158, 0.6003, 0.8854, 0.6003, 0.4484, 0.772, 0.4181, 0.772, 0.418, 0.7045, 0.4287, 0.7045, 0.4425, 0.81, 0.4181, 0.81, 0.4181, 0.772, 0.4484, 0.772, 0.4181, 0.81, 0.3937, 0.81, 0.3878, 0.772, 0.4181, 0.772, 0.7023, 0.8584, 0.7699, 0.8485, 0.7737, 0.8725, 0.704, 0.8689, 0.7007, 0.8479, 0.7661, 0.8246, 0.7699, 0.8485, 0.7023, 0.8584, 0.7661, 0.8246, 0.804, 0.8185, 0.8078, 0.8425, 0.7699, 0.8485, 0.749, 0.6497, 0.749, 0.639, 0.7597, 0.639, 0.7597, 0.6497, 0.7384, 0.6497, 0.7384, 0.6391, 0.749, 0.639, 0.749, 0.6497, 0.7384, 0.6391, 0.7384, 0.6284, 0.749, 0.6284, 0.749, 0.639, 0.6274, 0.03042, 0.5899, 0.02385, 0.5937, 0.0, 0.6313, 0.006573, 0.6236, 0.05426, 0.586, 0.04769, 0.5899, 0.02385, 0.6274, 0.03042, 0.586, 0.04769, 0.5199, 0.0251, 0.5215, 0.01465, 0.5899, 0.02385, 0.4181, 0.81, 0.4425, 0.81, 0.4425, 0.8308, 0.4181, 0.8308, 0.3937, 0.8308, 0.4181, 0.8308, 0.4181, 0.8802, 0.3937, 0.8802, 0.6236, 0.05426, 0.6274, 0.03042, 0.6481, 0.03375, 0.6443, 0.05759, 0.8853, 0.6379, 0.9097, 0.6379, 0.9097, 0.6585, 0.8852, 0.6585, 0.3937, 0.81, 0.4181, 0.81, 0.4181, 0.8308, 0.3937, 0.8308, 0.8609, 0.6379, 0.8853, 0.6379, 0.8852, 0.6585, 0.8608, 0.6585, 0.6274, 0.03042, 0.6313, 0.006573, 0.652, 0.009901, 0.6481, 0.03375, 0.8078, 0.8425, 0.804, 0.8185, 0.8247, 0.8153, 0.8285, 0.8393, 0.951, 0.1114, 0.9509, 0.08719, 0.9753, 0.08705, 0.9997, 0.08692, 0.9999, 0.1112, 1.0, 0.1354, 0.9756, 0.1355, 0.9512, 0.1357, 0.5702, 0.1324, 0.6194, 0.1403, 0.7011, 0.2024, 0.6264, 0.1904, 0.8285, 0.8393, 0.8247, 0.8153, 0.874, 0.8077, 0.8777, 0.8316, 0.6481, 0.03375, 0.652, 0.009901, 0.7011, 0.0178, 0.6973, 0.04164, 0.6443, 0.05759, 0.6481, 0.03375, 0.6973, 0.04164, 0.6935, 0.06549, 0.8323, 0.8632, 0.8285, 0.8393, 0.8777, 0.8316, 0.8815, 0.8556, 0.9997, 0.08692, 0.9753, 0.08705, 0.9756, 0.0001313, 1.0, 0.0, 0.4181, 0.8308, 0.4425, 0.8308, 0.4425, 0.8802, 0.4181, 0.8802, 0.874, 0.8077, 0.8247, 0.8153, 0.7508, 0.7398, 0.8, 0.7322, 0.1198, 0.9875, 0.09537, 0.9876, 0.09537, 0.8969, 0.1198, 0.8968, 0.9753, 0.08705, 0.9509, 0.08719, 0.9512, 0.0002626, 0.9756, 0.0001313, 0.6443, 0.05759, 0.6935, 0.06549, 0.6194, 0.1403, 0.5702, 0.1324, 0.09537, 0.9876, 0.07096, 0.9877, 0.07096, 0.897, 0.09537, 0.8969, 0.8495, 0.5538, 0.8495, 0.6282, 0.8124, 0.6283, 0.7753, 0.6284, 0.7753, 0.554, 0.8124, 0.5539, 0.8104, 0.9639, 0.7859, 0.9639, 0.7736, 0.8725, 0.8107, 0.8725, 0.7869, 0.4835, 0.8113, 0.4834, 0.8124, 0.5539, 0.7753, 0.554, 0.8113, 0.4834, 0.8357, 0.4834, 0.8495, 0.5538, 0.8124, 0.5539, 0.8, 0.7322, 0.7508, 0.7398, 0.8067, 0.6813, 0.8815, 0.6698, 0.8348, 0.9639, 0.8104, 0.9639, 0.8107, 0.8725, 0.8478, 0.8725, 0.5899, 0.2888, 0.5215, 0.2796, 0.5232, 0.2692, 0.5937, 0.265, 0.6707, 0.253, 0.6707, 0.2424, 0.6813, 0.2424, 0.6813, 0.253, 0.9461, 0.6003, 0.9764, 0.6003, 0.9704, 0.6379, 0.946, 0.6379, 0.9158, 0.6003, 0.9461, 0.6003, 0.946, 0.6379, 0.9216, 0.6379, 0.9353, 0.531, 0.946, 0.531, 0.9461, 0.6003, 0.9158, 0.6003, 0.946, 0.531, 0.9567, 0.531, 0.9764, 0.6003, 0.9461, 0.6003, 0.6707, 0.2636, 0.6707, 0.253, 0.6813, 0.253, 0.6813, 0.2636, 0.66, 0.2636, 0.66, 0.253, 0.6707, 0.253, 0.6707, 0.2636, 0.66, 0.253, 0.66, 0.2424, 0.6707, 0.2424, 0.6707, 0.253, 0.6236, 0.3192, 0.586, 0.3127, 0.5899, 0.2888, 0.6274, 0.2954, 0.586, 0.3127, 0.5199, 0.2901, 0.5215, 0.2796, 0.5899, 0.2888, 0.6236, 0.3192, 0.6274, 0.2954, 0.6481, 0.2987, 0.6443, 0.3226, 0.946, 0.6379, 0.9704, 0.6379, 0.9703, 0.6585, 0.9459, 0.6585, 0.9216, 0.6379, 0.946, 0.6379, 0.9459, 0.6585, 0.9215, 0.6585, 0.5702, 0.3974, 0.6194, 0.4053, 0.7011, 0.4674, 0.6264, 0.4554, 0.6481, 0.2987, 0.652, 0.2749, 0.7011, 0.2828, 0.6973, 0.3066, 0.6443, 0.3226, 0.6481, 0.2987, 0.6973, 0.3066, 0.6935, 0.3305, 0.9771, 0.9799, 0.9527, 0.98, 0.9527, 0.8892, 0.9771, 0.8891, 0.6443, 0.3226, 0.6935, 0.3305, 0.6194, 0.4053, 0.5702, 0.3974, 0.9527, 0.98, 0.9283, 0.9801, 0.9283, 0.8893, 0.9527, 0.8892, 0.0, 0.0, 0.0, 0.0, 0.0, 0.0, 0.0, 0.0, 0.0, 0.9587, 0.0, 0.9345, 0.07096, 0.9336, 0.07096, 0.9704, 0.0, 0.9345, 0.0, 0.9102, 0.07096, 0.8968, 0.07096, 0.9336, 0.0, 0.0, 0.0, 0.0, 0.0, 0.0, 0.0, 0.0, 0.4013, 0.265, 0.3642, 0.265, 0.3796, 0.1732, 0.406, 0.1732, 0.4457, 0.5021, 0.4013, 0.5021, 0.4092, 0.4101, 0.4408, 0.4101, 0.5199, 0.265, 0.4828, 0.265, 0.464, 0.1732, 0.4904, 0.1732, 0.0, 0.0, 0.0, 0.0, 0.0, 0.0, 0.0, 0.0, 0.0, 0.0, 0.0, 0.0, 0.0, 0.0, 0.0, 0.0, 0.0, 0.0, 0.0, 0.0, 0.0, 0.0, 0.0, 0.0, 0.0, 0.0, 0.0, 0.0, 0.0, 0.0, 0.0, 0.0, 0.0, 0.0, 0.0, 0.0, 0.0, 0.0, 0.0, 0.0, 0.0, 0.0, 0.0, 0.0, 0.0, 0.0, 0.0, 0.0, 0.0, 0.0, 0.0, 0.0, 0.0, 0.0, 0.0, 0.0, 0.0, 0.0, 0.0, 0.0, 0.0, 0.0, 0.0, 0.0, 0.0, 0.0, 0.0, 0.0, 0.0, 0.0, 0.0, 0.0, 0.903, 0.3292, 0.8645, 0.3345, 0.8743, 0.293, 0.9079, 0.2859, 0.4092, 0.4101, 0.3828, 0.4101, 0.3802, 0.265, 0.4082, 0.265, 0.4673, 0.4101, 0.4408, 0.4101, 0.4417, 0.265, 0.4697, 0.265, 0.4828, 0.265, 0.4457, 0.265, 0.4376, 0.1732, 0.464, 0.1732, 0.3642, 0.5021, 0.3271, 0.5021, 0.3564, 0.4101, 0.3828, 0.4101, 0.4457, 0.265, 0.4013, 0.265, 0.406, 0.1732, 0.4376, 0.1732, 0.3642, 0.265, 0.3271, 0.265, 0.3532, 0.1732, 0.3796, 0.1732, 0.4828, 0.5021, 0.4457, 0.5021, 0.4408, 0.4101, 0.4673, 0.4101, 0.4013, 0.5021, 0.3642, 0.5021, 0.3828, 0.4101, 0.4092, 0.4101, 0.9563, 0.5307, 0.8806, 0.531, 0.8759, 0.4384, 0.919, 0.4382, 0.9621, 0.438, 0.3015, 0.8738, 0.2258, 0.8738, 0.2202, 0.7796, 0.2633, 0.7796, 0.3064, 0.7796, 0.5199, 0.5021, 0.4828, 0.5021, 0.4673, 0.4101, 0.4937, 0.4101, 0.3271, 0.2723, 0.236, 0.2726, 0.236, 0.2448, 0.236, 0.217, 0.2585, 0.2168, 0.2928, 0.2167, 0.3271, 0.2167, 0.3271, 0.2445, 0.3271, 0.3611, 0.2928, 0.3612, 0.2585, 0.3612, 0.236, 0.3615, 0.236, 0.3337, 0.236, 0.3059, 0.3271, 0.3055, 0.3271, 0.3333, 0.3271, 0.3055, 0.3081, 0.2897, 0.3271, 0.2723, 0.2401, 0.7089, 0.218, 0.702, 0.2189, 0.6075, 0.2396, 0.6213, 0.2393, 0.667, 0.4937, 0.4101, 0.4673, 0.4101, 0.4697, 0.265, 0.4977, 0.265, 0.5128, 0.3051, 0.4807, 0.3452, 0.4904, 0.1732, 0.464, 0.1732, 0.4665, 2.985e-08, 0.4945, 5.971e-08, 0.4826, 0.09598, 0.4408, 0.4101, 0.4092, 0.4101, 0.4082, 0.265, 0.4417, 0.265, 0.406, 0.1732, 0.3796, 0.1732, 0.377, 5.971e-08, 0.405, 0.0, 0.464, 0.1732, 0.4376, 0.1732, 0.4385, 2.985e-08, 0.4665, 2.985e-08, 0.3828, 0.4101, 0.3564, 0.4101, 0.3643, 0.3452, 0.3373, 0.3051, 0.3522, 0.265, 0.3802, 0.265, 0.4376, 0.1732, 0.406, 0.1732, 0.405, 0.0, 0.4385, 2.985e-08, 0.3796, 0.1732, 0.3532, 0.1732, 0.3663, 0.09588, 0.349, 2.985e-08, 0.377, 5.971e-08, 0.9577, 0.3604, 0.9421, 0.3674, 0.9416, 0.3239, 0.9415, 0.2789, 0.9621, 0.265, 0.9621, 0.438, 0.919, 0.4382, 0.9421, 0.3674, 0.9577, 0.3604, 0.919, 0.4382, 0.8759, 0.4384, 0.8551, 0.3747, 0.8986, 0.371, 0.9421, 0.3674, 0.908, 0.2472, 0.8645, 0.2354, 0.8618, 0.1357, 0.9053, 0.1475, 0.3064, 0.7796, 0.2633, 0.7796, 0.2401, 0.7089, 0.2836, 0.7123, 0.3271, 0.7158, 0.2633, 0.7796, 0.2202, 0.7796, 0.218, 0.702, 0.2401, 0.7089, 0.3165, 0.6773, 0.2779, 0.6721, 0.2733, 0.6281, 0.3069, 0.635, 0.3271, 0.7158, 0.2836, 0.7123, 0.2779, 0.6721, 0.3165, 0.6773, 0.2836, 0.7123, 0.2401, 0.7089, 0.2393, 0.667, 0.2779, 0.6721, 0.4496, 0.7045, 0.4935, 0.7219, 0.4924, 0.8339, 0.4484, 0.8166, 0.9421, 0.3674, 0.8986, 0.371, 0.903, 0.3292, 0.9416, 0.3239, 0.8986, 0.371, 0.8551, 0.3747, 0.8645, 0.3345, 0.903, 0.3292, 0.9283, 0.7821, 0.9669, 0.7844, 0.967, 0.8891, 0.9477, 0.8879, 0.9283, 0.8868, 0.2928, 0.2167, 0.2585, 0.2168, 0.2657, 0.1046, 0.3, 0.1046, 0.9283, 0.6698, 0.967, 0.6721, 0.9669, 0.7844, 0.9283, 0.7821, 0.9509, 0.2169, 0.9092, 0.2341, 0.908, 0.1219, 0.9497, 0.1047, 0.0, 0.0, 0.0, 0.0, 0.0, 0.0, 0.0, 0.0, 0.3, 0.1046, 0.2657, 0.1046, 0.2728, 4.585e-05, 0.29, 2.29e-05, 0.3071, 0.0, 0.9497, 0.1047, 0.908, 0.1219, 0.9092, 0.01714, 0.93, 0.00857, 0.9509, 0.0, 0.4484, 0.8166, 0.4924, 0.8339, 0.4935, 0.9386, 0.4716, 0.9299, 0.4496, 0.9212, 0.0, 0.0, 0.0, 0.0, 0.0, 0.0, 0.0, 0.0, 0.0, 0.0, 0.0, 0.0, 0.0, 0.0, 0.0, 0.0, 0.0, 0.0, 0.0, 0.0, 0.0, 0.0, 0.0, 0.0, 0.7004, 0.239, 0.6832, 0.2399, 0.6948, 0.2027, 0.7004, 0.2024, 0.7475, 0.2427, 0.7294, 0.2458, 0.7307, 0.2238, 0.7475, 0.2203, 0.9621, 0.3581, 0.9782, 0.3473, 0.9782, 0.4182, 0.9742, 0.4209, 0.4963, 0.7057, 0.5158, 0.7045, 0.5117, 0.7259, 0.4935, 0.7277, 0.0, 0.0, 0.0, 0.0, 0.0, 0.0, 0.0, 0.0, 0.0, 0.0, 0.0, 0.0, 0.0, 0.0, 0.0, 0.0, 0.0, 0.0, 0.0, 0.0, 0.0, 0.0, 0.0, 0.0, 0.0, 0.0, 0.0, 0.0, 0.0, 0.0, 0.0, 0.0, 0.5098, 0.7729, 0.5158, 0.7723, 0.5145, 0.7793, 0.5089, 0.7801, 0.6421, 0.2171, 0.66, 0.2024, 0.66, 0.2555, 0.6542, 0.2603, 0.6421, 0.2621, 0.6248, 0.2478, 0.6364, 0.2024, 0.6421, 0.2071, 0.4935, 0.7277, 0.5117, 0.7259, 0.5158, 0.7723, 0.5098, 0.7729, 0.2359, 0.2412, 0.2311, 0.2419, 0.2314, 0.2364, 0.2359, 0.2356, 0.2153, 0.9271, 0.1994, 0.9182, 0.2114, 0.8507, 0.2153, 0.8529, 0.5133, 0.8499, 0.4935, 0.8371, 0.5084, 0.7801, 0.5133, 0.7832, 0.4935, 0.8627, 0.5126, 0.8499, 0.5126, 0.916, 0.5079, 0.9193, 0.9053, 0.1475, 0.8618, 0.1357, 0.8554, 0.02873, 0.8771, 0.03461, 0.8989, 0.0405, 0.1606, 0.6892, 0.1994, 0.6889, 0.1945, 0.7887, 0.1558, 0.789, 0.9283, 0.9288, 0.8831, 0.9426, 0.8815, 0.8427, 0.9267, 0.8289, 0.2585, 0.3612, 0.2928, 0.3612, 0.298, 0.461, 0.2637, 0.461, 0.7203, 0.6284, 0.7384, 0.6313, 0.7384, 0.6542, 0.7215, 0.6508, 0.9267, 0.8289, 0.8815, 0.8427, 0.8831, 0.7355, 0.9057, 0.7286, 0.9283, 0.7217, 0.1558, 0.789, 0.1945, 0.7887, 0.1908, 0.8959, 0.1715, 0.8961, 0.1521, 0.8962, 0.2637, 0.461, 0.298, 0.461, 0.3023, 0.5682, 0.2852, 0.5682, 0.2681, 0.5682, 0.7011, 0.2309, 0.7158, 0.2203, 0.7158, 0.2608, 0.7139, 0.2622, 0.7011, 0.6284, 0.7203, 0.6319, 0.7203, 0.6544, 0.7024, 0.6505, 0.9283, 0.7217, 0.9057, 0.7286, 0.9139, 0.6714, 0.9194, 0.6698, 0.2336, 0.248, 0.2359, 0.2485, 0.2359, 0.2514, 0.2338, 0.2509, 0.2852, 0.5682, 0.3023, 0.5682, 0.3121, 0.6075, 0.3099, 0.6075, 0.6832, 0.2424, 0.66, 0.2424, 0.6649, 0.2024, 0.6679, 0.2024, 0.8989, 0.0405, 0.8771, 0.03461, 0.9052, 0.0, 0.908, 0.0007694, 0.2313, 0.2419, 0.2359, 0.2425, 0.2359, 0.248, 0.2316, 0.2473, 0.6075, 0.2085, 0.6248, 0.2024, 0.6248, 0.2632, 0.6206, 0.2647, 0.6075, 0.2627, 0.5866, 0.253, 0.6025, 0.2024, 0.6075, 0.2047, 0.1715, 0.8961, 0.1908, 0.8959, 0.1994, 0.9478, 0.1947, 0.9478, 0.2131, 0.3531, 0.175, 0.3526, 0.1711, 0.3342, 0.2057, 0.3181, 0.08944, 0.08523, 0.06184, 0.05477, 0.09305, 0.03686, 0.1058, 0.07582, 0.03507, 0.5796, 0.0742, 0.5795, 0.0744, 0.6392, 0.03526, 0.6364, 0.1493, 0.5798, 0.1779, 0.5802, 0.178, 0.6153, 0.1494, 0.6282, 0.0, 0.5799, 0.03507, 0.5796, 0.03526, 0.6364, 0.0001593, 0.6282, 0.1136, 0.5796, 0.1493, 0.5798, 0.1494, 0.6282, 0.1137, 0.6364, 0.06184, 0.05477, 0.03948, 0.02983, 0.08244, 0.005178, 0.09305, 0.03686, 0.0742, 0.5795, 0.1136, 0.5796, 0.1137, 0.6364, 0.0744, 0.6392, 0.2057, 0.3181, 0.1711, 0.3342, 0.1601, 0.3189, 0.1847, 0.2891, 0.1058, 0.07582, 0.09305, 0.03686, 0.1289, 0.0331, 0.1247, 0.07384, 0.03526, 0.6364, 0.0744, 0.6392, 0.07495, 0.6889, 0.03579, 0.6837, 0.2311, 0.3056, 0.2057, 0.3181, 0.1847, 0.2891, 0.2023, 0.2657, 0.0001593, 0.6282, 0.03526, 0.6364, 0.03579, 0.6837, 0.0006098, 0.6684, 0.1137, 0.6364, 0.1494, 0.6282, 0.1499, 0.6684, 0.1143, 0.6837, 0.09305, 0.03686, 0.08244, 0.005178, 0.1318, 0.0, 0.1289, 0.0331, 0.0744, 0.6392, 0.1137, 0.6364, 0.1143, 0.6837, 0.07495, 0.6889, 0.7795, 0.265, 0.8189, 0.2709, 0.8148, 0.3203, 0.7752, 0.3169, 0.1847, 0.2891, 0.1601, 0.3189, 0.1438, 0.3094, 0.1538, 0.2711, 0.1247, 0.07384, 0.1289, 0.0331, 0.1632, 0.04413, 0.1427, 0.07964, 0.7407, 0.2689, 0.7795, 0.265, 0.7752, 0.3169, 0.7367, 0.3183, 0.2023, 0.2657, 0.1847, 0.2891, 0.1538, 0.2711, 0.1597, 0.2409, 0.7065, 0.2823, 0.7407, 0.2689, 0.7367, 0.3183, 0.703, 0.3243, 0.8189, 0.2709, 0.8551, 0.2862, 0.8517, 0.3282, 0.8148, 0.3203, 0.1289, 0.0331, 0.1318, 0.0, 0.179, 0.01519, 0.1632, 0.04413, 0.1632, 0.04413, 0.179, 0.01519, 0.2158, 0.04813, 0.19, 0.06806, 0.7752, 0.3169, 0.8148, 0.3203, 0.8126, 0.3777, 0.7729, 0.3773, 0.1538, 0.2711, 0.1438, 0.3094, 0.1155, 0.298, 0.1127, 0.2815, 0.1427, 0.07964, 0.1632, 0.04413, 0.19, 0.06806, 0.1568, 0.09222, 0.7367, 0.3183, 0.7752, 0.3169, 0.7729, 0.3773, 0.7345, 0.3757, 0.1597, 0.2409, 0.1538, 0.2711, 0.1127, 0.2815, 0.1109, 0.2356, 0.703, 0.3243, 0.7367, 0.3183, 0.7345, 0.3757, 0.7011, 0.3731, 0.8148, 0.3203, 0.8517, 0.3282, 0.8498, 0.377, 0.8126, 0.3777, 0.7011, 0.3731, 0.7345, 0.3757, 0.7345, 0.4312, 0.7012, 0.4203, 0.8126, 0.3777, 0.8498, 0.377, 0.8498, 0.4243, 0.8126, 0.4333, 0.19, 0.06806, 0.2158, 0.04813, 0.236, 0.09311, 0.2046, 0.1007, 0.7729, 0.3773, 0.8126, 0.3777, 0.8126, 0.4333, 0.7729, 0.4357, 0.2177, 0.7695, 0.1994, 0.7693, 0.1994, 0.6889, 0.2177, 0.6891, 0.1568, 0.09222, 0.19, 0.06806, 0.2046, 0.1007, 0.1645, 0.1094, 0.7345, 0.3757, 0.7729, 0.3773, 0.7729, 0.4357, 0.7345, 0.4312, 0.1109, 0.2356, 0.1127, 0.2815, 0.09879, 0.286, 0.06421, 0.2507, 0.06421, 0.2507, 0.09879, 0.286, 0.05789, 0.302, 0.02772, 0.2835, 0.1521, 0.8794, 0.1156, 0.8968, 0.1127, 0.8576, 0.1496, 0.8461, 0.8126, 0.4333, 0.8498, 0.4243, 0.8517, 0.4617, 0.8149, 0.4773, 0.2046, 0.1007, 0.236, 0.09311, 0.236, 0.1424, 0.2046, 0.1365, 0.7729, 0.4357, 0.8126, 0.4333, 0.8149, 0.4773, 0.7752, 0.4819, 0.09879, 0.286, 0.1082, 0.3004, 0.0934, 0.3257, 0.05789, 0.302, 0.1645, 0.1094, 0.2046, 0.1007, 0.2046, 0.1365, 0.1645, 0.1282, 0.7345, 0.4312, 0.7729, 0.4357, 0.7752, 0.4819, 0.7367, 0.4752, 0.1127, 0.8576, 0.07307, 0.8611, 0.07198, 0.8053, 0.1117, 0.8045, 0.02772, 0.2835, 0.05789, 0.302, 0.04338, 0.3347, 0.007747, 0.3285, 0.1496, 0.8461, 0.1127, 0.8576, 0.1117, 0.8045, 0.1487, 0.8009, 0.2163, 0.6073, 0.2163, 0.6477, 0.2091, 0.6474, 0.2091, 0.6069, 0.2046, 0.1365, 0.236, 0.1424, 0.2158, 0.1874, 0.19, 0.1692, 0.07307, 0.8611, 0.03452, 0.8563, 0.03349, 0.8032, 0.07198, 0.8053, 0.05789, 0.302, 0.0934, 0.3257, 0.08577, 0.3429, 0.04338, 0.3347, 0.1645, 0.1282, 0.2046, 0.1365, 0.19, 0.1692, 0.1568, 0.1454, 0.04338, 0.3347, 0.08577, 0.3429, 0.08577, 0.3617, 0.04338, 0.3705, 0.1568, 0.1454, 0.19, 0.1692, 0.1632, 0.1932, 0.1427, 0.158, 0.1117, 0.8045, 0.07198, 0.8053, 0.07307, 0.7444, 0.1127, 0.7466, 0.007747, 0.3285, 0.04338, 0.3347, 0.04338, 0.3705, 0.007747, 0.3777, 0.1487, 0.8009, 0.1117, 0.8045, 0.1127, 0.7466, 0.1496, 0.7517, 0.03349, 0.8032, 0.0, 0.7984, 0.0008761, 0.7492, 0.03452, 0.7453, 0.19, 0.1692, 0.2158, 0.1874, 0.179, 0.2203, 0.1632, 0.1932, 0.07198, 0.8053, 0.03349, 0.8032, 0.03452, 0.7453, 0.07307, 0.7444, 0.1632, 0.1932, 0.179, 0.2203, 0.1318, 0.2356, 0.1289, 0.2043, 0.07307, 0.7444, 0.03452, 0.7453, 0.03744, 0.6925, 0.07613, 0.6889, 0.04338, 0.3705, 0.08577, 0.3617, 0.0934, 0.3789, 0.05789, 0.4032, 0.1427, 0.158, 0.1632, 0.1932, 0.1289, 0.2043, 0.1247, 0.1638, 0.1127, 0.7466, 0.07307, 0.7444, 0.07613, 0.6889, 0.1156, 0.6939, 0.007747, 0.3777, 0.04338, 0.3705, 0.05789, 0.4032, 0.02772, 0.4228, 0.1496, 0.7517, 0.1127, 0.7466, 0.1156, 0.6939, 0.1521, 0.7068, 0.5188, 0.6086, 0.5188, 0.6489, 0.5084, 0.6494, 0.5084, 0.6092, 0.7425, 0.2115, 0.7062, 0.1956, 0.7062, 0.1593, 0.7425, 0.1688, 0.1289, 0.2043, 0.1318, 0.2356, 0.08244, 0.2305, 0.09305, 0.2005, 0.782, 0.2162, 0.7425, 0.2115, 0.7425, 0.1688, 0.782, 0.1713, 0.05789, 0.4032, 0.0934, 0.3789, 0.1081, 0.4037, 0.09781, 0.4198, 0.1247, 0.1638, 0.1289, 0.2043, 0.09305, 0.2005, 0.1058, 0.1619, 0.8209, 0.2093, 0.782, 0.2162, 0.782, 0.1713, 0.8209, 0.1666, 0.02772, 0.4228, 0.05789, 0.4032, 0.09781, 0.4198, 0.06421, 0.4559, 0.8554, 0.1914, 0.8209, 0.2093, 0.8209, 0.1666, 0.8554, 0.155, 0.8554, 0.155, 0.8209, 0.1666, 0.8199, 0.1117, 0.8545, 0.1083, 0.7425, 0.1688, 0.7062, 0.1593, 0.7054, 0.1125, 0.7415, 0.1139, 0.09305, 0.2005, 0.08244, 0.2305, 0.03948, 0.2059, 0.06184, 0.1827, 0.782, 0.1713, 0.7425, 0.1688, 0.7415, 0.1139, 0.7809, 0.1136, 0.1368, 0.8968, 0.152, 0.8991, 0.152, 0.9659, 0.1368, 0.9635, 0.1058, 0.1619, 0.09305, 0.2005, 0.06184, 0.1827, 0.08944, 0.1525, 0.8209, 0.1666, 0.782, 0.1713, 0.7809, 0.1136, 0.8199, 0.1117, 0.06421, 0.4559, 0.09781, 0.4198, 0.1131, 0.4248, 0.1109, 0.4712, 0.1109, 0.4712, 0.1131, 0.4248, 0.1538, 0.4348, 0.1597, 0.4663, 0.8545, 0.1083, 0.8199, 0.1117, 0.818, 0.05403, 0.853, 0.05929, 0.7415, 0.1139, 0.7054, 0.1125, 0.7038, 0.06351, 0.7396, 0.05625, 0.06184, 0.1827, 0.03948, 0.2059, 0.01031, 0.166, 0.04065, 0.1537, 0.7809, 0.1136, 0.7415, 0.1139, 0.7396, 0.05625, 0.779, 0.05298, 0.1131, 0.4248, 0.1162, 0.4063, 0.1438, 0.3955, 0.1538, 0.4348, 0.08944, 0.1525, 0.06184, 0.1827, 0.04065, 0.1537, 0.0783, 0.1373, 0.8199, 0.1117, 0.7809, 0.1136, 0.779, 0.05298, 0.818, 0.05403, 0.0783, 0.1373, 0.04065, 0.1537, 0.03316, 0.1187, 0.07436, 0.1189, 0.818, 0.05403, 0.779, 0.05298, 0.7765, 0.0, 0.8157, 0.00364, 0.1597, 0.4663, 0.1538, 0.4348, 0.1847, 0.417, 0.2023, 0.4418, 0.853, 0.05929, 0.818, 0.05403, 0.8157, 0.00364, 0.851, 0.01643, 0.7396, 0.05625, 0.7038, 0.06351, 0.7018, 0.02065, 0.7373, 0.005862, 0.04065, 0.1537, 0.01031, 0.166, 0.0, 0.1179, 0.03316, 0.1187, 0.779, 0.05298, 0.7396, 0.05625, 0.7373, 0.005862, 0.7765, 0.0, 0.1538, 0.4348, 0.1438, 0.3955, 0.1601, 0.3862, 0.1847, 0.417, 0.07495, 0.4712, 0.1143, 0.4766, 0.1137, 0.5231, 0.0744, 0.5201, 0.1847, 0.417, 0.1601, 0.3862, 0.1711, 0.371, 0.2057, 0.3881, 0.07436, 0.1189, 0.03316, 0.1187, 0.04065, 0.08373, 0.0783, 0.1005, 0.03579, 0.4766, 0.07495, 0.4712, 0.0744, 0.5201, 0.03526, 0.5231, 0.2023, 0.4418, 0.1847, 0.417, 0.2057, 0.3881, 0.2311, 0.402, 0.0006098, 0.4923, 0.03579, 0.4766, 0.03526, 0.5231, 0.0001594, 0.5318, 0.1143, 0.4766, 0.1499, 0.4923, 0.1494, 0.5318, 0.1137, 0.5231, 0.03316, 0.1187, 0.0, 0.1179, 0.01031, 0.06969, 0.04065, 0.08373, 0.1203, 0.1194, 0.08944, 0.08523, 0.1058, 0.07582, 0.175, 0.3526, 0.1308, 0.3523, 0.1711, 0.3342, 0.1203, 0.1194, 0.1058, 0.07582, 0.1247, 0.07384, 0.1711, 0.3342, 0.1308, 0.3523, 0.1601, 0.3189, 0.1203, 0.1194, 0.1247, 0.07384, 0.1427, 0.07964, 0.1601, 0.3189, 0.1308, 0.3523, 0.1438, 0.3094, 0.1438, 0.3094, 0.1308, 0.3523, 0.1155, 0.298, 0.1203, 0.1194, 0.1427, 0.07964, 0.1568, 0.09222, 0.1155, 0.298, 0.1308, 0.3523, 0.1082, 0.3004, 0.1203, 0.1194, 0.1568, 0.09222, 0.1645, 0.1094, 0.1203, 0.1194, 0.1645, 0.1094, 0.1645, 0.1282, 0.1082, 0.3004, 0.1308, 0.3523, 0.0934, 0.3257, 0.1203, 0.1194, 0.1645, 0.1282, 0.1568, 0.1454, 0.0934, 0.3257, 0.1308, 0.3523, 0.08577, 0.3429, 0.1203, 0.1194, 0.1568, 0.1454, 0.1427, 0.158, 0.08577, 0.3429, 0.1308, 0.3523, 0.08577, 0.3617, 0.1203, 0.1194, 0.1427, 0.158, 0.1247, 0.1638, 0.08577, 0.3617, 0.1308, 0.3523, 0.0934, 0.3789, 0.0934, 0.3789, 0.1308, 0.3523, 0.1081, 0.4037, 0.1203, 0.1194, 0.1247, 0.1638, 0.1058, 0.1619, 0.1081, 0.4037, 0.1308, 0.3523, 0.1162, 0.4063, 0.1203, 0.1194, 0.1058, 0.1619, 0.08944, 0.1525, 0.1203, 0.1194, 0.08944, 0.1525, 0.0783, 0.1373, 0.1162, 0.4063, 0.1308, 0.3523, 0.1438, 0.3955, 0.1203, 0.1194, 0.0783, 0.1373, 0.07436, 0.1189, 0.1438, 0.3955, 0.1308, 0.3523, 0.1601, 0.3862, 0.1203, 0.1194, 0.07436, 0.1189, 0.0783, 0.1005, 0.1601, 0.3862, 0.1308, 0.3523, 0.1711, 0.371, 0.1711, 0.371, 0.1308, 0.3523, 0.175, 0.3526, 0.04065, 0.08373, 0.01031, 0.06969, 0.03948, 0.02983, 0.06184, 0.05477, 0.0744, 0.5201, 0.1137, 0.5231, 0.1136, 0.5796, 0.0742, 0.5795, 0.2057, 0.3881, 0.1711, 0.371, 0.175, 0.3526, 0.2131, 0.3531, 0.0783, 0.1005, 0.04065, 0.08373, 0.06184, 0.05477, 0.08944, 0.08523, 0.03526, 0.5231, 0.0744, 0.5201, 0.0742, 0.5795, 0.03507, 0.5796, 0.1494, 0.5318, 0.178, 0.5453, 0.1779, 0.5802, 0.1493, 0.5798, 0.1203, 0.1194, 0.0783, 0.1005, 0.08944, 0.08523, 0.0001594, 0.5318, 0.03526, 0.5231, 0.03507, 0.5796, 0.0, 0.5799, 0.1137, 0.5231, 0.1494, 0.5318, 0.1493, 0.5798, 0.1136, 0.5796, 0.3271, 0.2723, 0.3081, 0.2897, 0.236, 0.2726, 0.3271, 0.3055, 0.236, 0.3059, 0.3081, 0.2897, 0.236, 0.3059, 0.236, 0.2726, 0.3081, 0.2897, 0.7294, 0.2619, 0.7158, 0.2531, 0.7194, 0.2203, 0.7294, 0.2248, 0.9598, 0.1357, 0.9797, 0.1378, 0.9709, 0.2102, 0.9509, 0.2081, 0.8786, 0.969, 0.8611, 0.9717, 0.8478, 0.8995, 0.8653, 0.8968, 0.6994, 0.9927, 0.6949, 0.9993, 0.6412, 0.9539, 0.6457, 0.9473, 0.6505, 0.9098, 0.6422, 0.9103, 0.6912, 0.873, 0.6994, 0.8725, 0.9509, 0.2081, 0.9709, 0.2102, 0.9797, 0.2413, 0.9604, 0.2378, 0.6457, 0.9473, 0.6412, 0.9539, 0.6422, 0.9103, 0.6505, 0.9098, 0.8653, 0.8968, 0.8478, 0.8995, 0.8584, 0.8725, 0.8786, 0.8739, 0.6813, 0.2618, 0.6863, 0.2424, 0.6929, 0.2424, 0.6938, 0.2618, 0.9825, 0.7346, 0.967, 0.7302, 0.967, 0.6698, 0.9825, 0.6742, 0.2271, 0.4712, 0.2356, 0.4838, 0.2356, 0.5447, 0.2271, 0.5321, 0.1198, 0.9054, 0.1368, 0.8968, 0.1368, 0.9587, 0.1198, 0.9673, 0.9803, 0.3331, 0.9765, 0.3473, 0.9621, 0.3135, 0.9663, 0.304, 0.2677, 0.8738, 0.2727, 0.8793, 0.223, 0.9362, 0.218, 0.9307, 0.9761, 0.4921, 0.9621, 0.4943, 0.9621, 0.4231, 0.9761, 0.4209, 0.1994, 0.77, 0.2154, 0.7695, 0.2154, 0.8502, 0.1994, 0.8507, 0.2344, 0.9714, 0.2419, 0.9711, 0.2727, 0.994, 0.2652, 0.9943, 0.9953, 0.341, 0.9803, 0.3331, 0.9663, 0.304, 0.9808, 0.3033, 0.218, 0.9307, 0.223, 0.9362, 0.2419, 0.9711, 0.2344, 0.9714, 0.1924, 0.6089, 0.2091, 0.6069, 0.1944, 0.6452, 0.178, 0.6408, 0.5195, 0.6494, 0.5183, 0.6672, 0.5124, 0.6672, 0.5084, 0.6494, 0.178, 0.6408, 0.1944, 0.6452, 0.2091, 0.6838, 0.1927, 0.6794, 0.5173, 0.5982, 0.5084, 0.6086, 0.5084, 0.5705, 0.5173, 0.5601, 0.9808, 0.3033, 0.9663, 0.304, 0.9808, 0.2657, 0.9953, 0.265, 0.5866, 0.2552, 0.5532, 0.2609, 0.5532, 0.216, 0.5866, 0.2024, 0.007747, 0.3777, 0.02772, 0.4228, 0.01997, 0.4265, 0.0, 0.3814, 0.7062, 0.1956, 0.7425, 0.2115, 0.7374, 0.2203, 0.7011, 0.2043, 0.5084, 0.56, 0.5084, 0.5021, 0.5176, 0.5021, 0.5176, 0.5601, 0.5532, 0.2609, 0.5199, 0.2476, 0.5199, 0.2024, 0.5532, 0.2078, 0.8149, 0.4773, 0.8517, 0.4617, 0.8551, 0.4678, 0.8183, 0.4834, 0.2271, 0.6027, 0.2271, 0.5448, 0.2336, 0.5447, 0.2336, 0.6026, 0.02772, 0.2835, 0.007747, 0.3285, 0.002279, 0.3257, 0.02225, 0.2807])
me_cube.materials.append(mat_mahluq)
me_cube.use_remesh_preserve_volume = False
me_cube.use_remesh_preserve_attributes = False
me_cube.use_mirror_vertex_groups = False
me_cube.update()

# ---- objects
ob_mahluq = bpy.data.objects.new('Mahluq', me_cube)

# ---- transforms, parenting, visibility, modifiers, constraints
ob_mahluq.location = (-5.671e-08, -0.4733, -0.8239)
ob_mahluq.rotation_euler = (-2.821e-07, 4.371e-08, -1.571)
ob_mahluq.lineart.crease_threshold = 0.0
_vg = ob_mahluq.vertex_groups.new(name='Bone')
_vg = ob_mahluq.vertex_groups.new(name='Bone.007')
_vg = ob_mahluq.vertex_groups.new(name='Bone.008')
_vg = ob_mahluq.vertex_groups.new(name='Bone.009')
_vg = ob_mahluq.vertex_groups.new(name='Bone.010')
_vg = ob_mahluq.vertex_groups.new(name='Bone.011')
_vg = ob_mahluq.vertex_groups.new(name='Bone.001')
_vg = ob_mahluq.vertex_groups.new(name='Bone.002')
_vg = ob_mahluq.vertex_groups.new(name='Bone.003')
_vg = ob_mahluq.vertex_groups.new(name='Bone.004')
_vg = ob_mahluq.vertex_groups.new(name='Bone.005')
_vg = ob_mahluq.vertex_groups.new(name='Bone.006')

# ---- collection membership
col_collection_2.objects.link(ob_mahluq)

# ---- scene / render settings (as saved in the file)
scene.frame_start = 1; scene.frame_end = 61; scene.frame_set(40)
scene.render.engine = 'BLENDER_EEVEE_NEXT'
scene.render.resolution_percentage = 50
scene.render.fps = 25
scene.render.dither_intensity = 0.0
scene.cycles.use_denoising = False
scene.cycles.samples = 100
scene.cycles.sampling_pattern = 'TABULATED_SOBOL'
scene.cycles.light_sampling_threshold = 0.0
scene.cycles.use_adaptive_sampling = False
scene.cycles.use_light_tree = False
scene.cycles.blur_glossy = 0.0
scene.cycles.pixel_filter_type = 'GAUSSIAN'
scene.cycles.sample_clamp_indirect = 0.0
scene.view_settings.view_transform = 'Standard'
bpy.context.view_layer.update()

# ---- added for rendering (the .blend has no active camera and no usable light): camera, sun
cam_auto = bpy.data.cameras.new('AutoCamera')
cam_auto.lens = 50.0
cam_auto.sensor_width = 36.0
cam_auto.clip_end = 1000.0
ob_auto_camera = bpy.data.objects.new('AutoCamera', cam_auto)
scene.collection.objects.link(ob_auto_camera)
ob_auto_camera.location = (4.14811, -4.01272, 2.62856)
ob_auto_camera.rotation_euler = (1.09748, -7.21219e-08, 0.694738)
scene.camera = ob_auto_camera
light_auto_sun = bpy.data.lights.new('AutoSun', 'SUN')
light_auto_sun.energy = 3.0
light_auto_sun.angle = 0.0523599
ob_auto_sun = bpy.data.objects.new('AutoSun', light_auto_sun)
scene.collection.objects.link(ob_auto_sun)
ob_auto_sun.rotation_euler = (0.872665, 0.174533, 0.523599)
bpy.context.view_layer.update()

